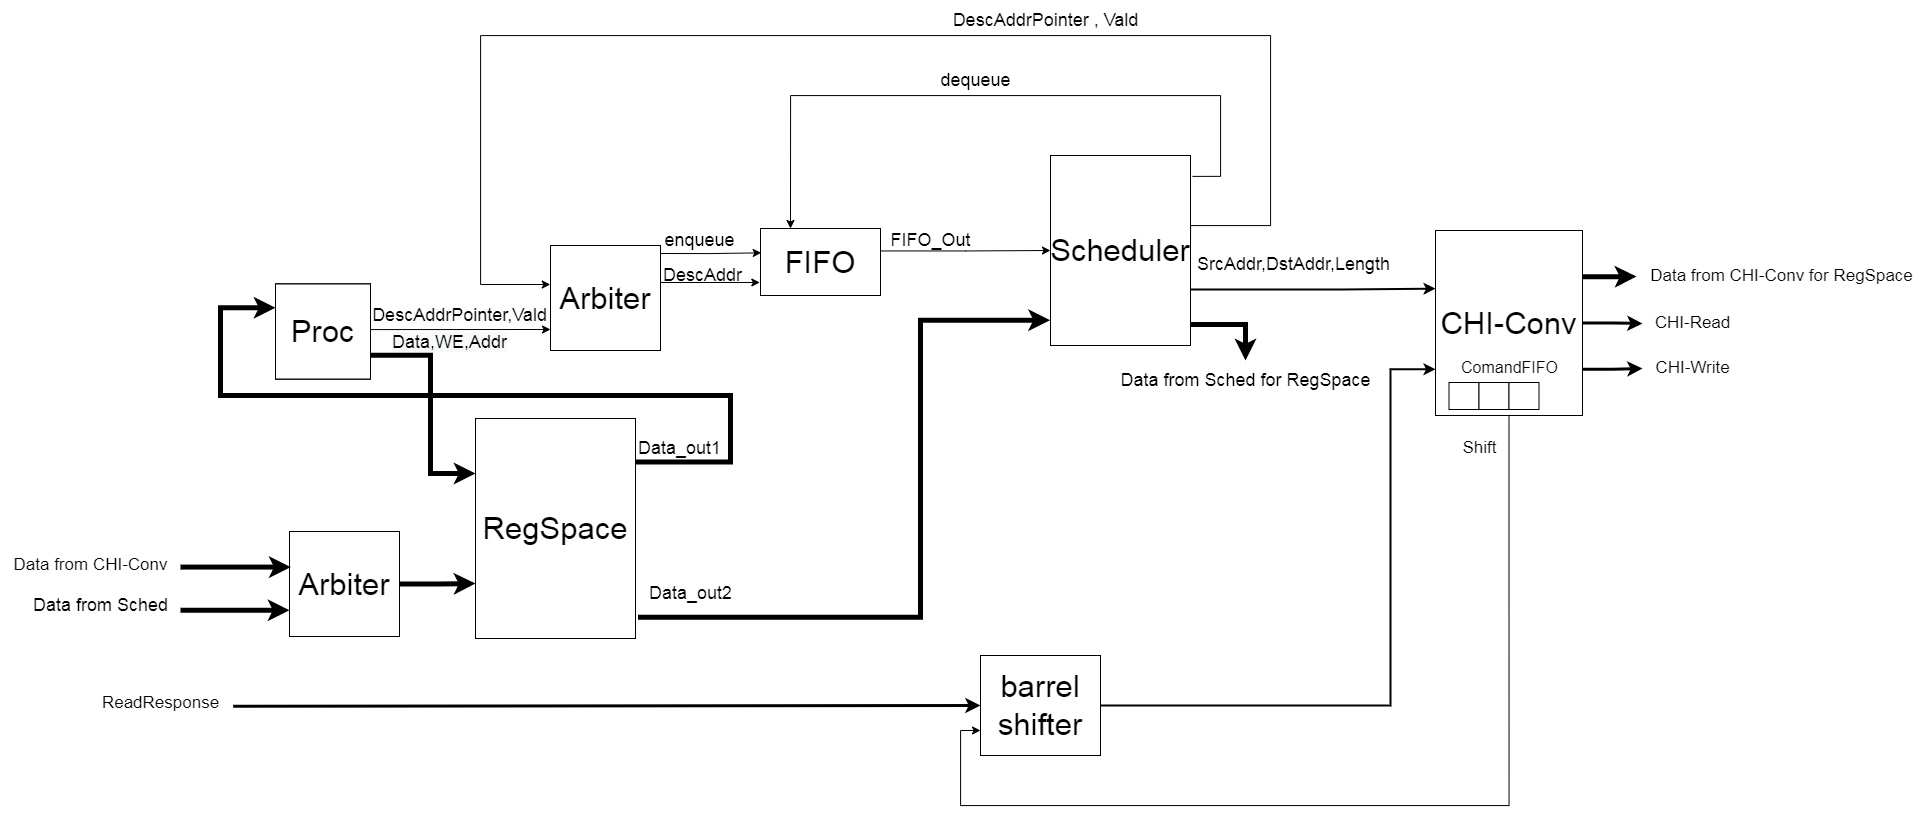

The diagram above was exported from draw.io. Its source (the exported page's mxGraphModel, read from the mxfile embedded in the PNG):
<mxGraphModel dx="3015" dy="2243" grid="1" gridSize="10" guides="1" tooltips="1" connect="1" arrows="1" fold="1" page="1" pageScale="1" pageWidth="827" pageHeight="1169" math="0" shadow="0">
  <root>
    <mxCell id="0" />
    <mxCell id="1" parent="0" />
    <mxCell id="w4vCa72nUayKM2oI4r0T-25" style="edgeStyle=orthogonalEdgeStyle;rounded=0;orthogonalLoop=1;jettySize=auto;html=1;exitX=1;exitY=0.335;exitDx=0;exitDy=0;exitPerimeter=0;fontSize=18;" parent="1" source="w4vCa72nUayKM2oI4r0T-1" target="w4vCa72nUayKM2oI4r0T-2" edge="1">
      <mxGeometry relative="1" as="geometry">
        <Array as="points" />
        <mxPoint x="580" y="160" as="targetPoint" />
      </mxGeometry>
    </mxCell>
    <mxCell id="w4vCa72nUayKM2oI4r0T-1" value="FIFO" style="rounded=0;whiteSpace=wrap;html=1;fontSize=18;" parent="1" vertex="1">
      <mxGeometry x="320" y="143" width="120" height="67" as="geometry" />
    </mxCell>
    <mxCell id="w4vCa72nUayKM2oI4r0T-13" style="edgeStyle=orthogonalEdgeStyle;rounded=0;orthogonalLoop=1;jettySize=auto;html=1;exitX=1;exitY=0.5;exitDx=0;exitDy=0;entryX=-0.003;entryY=0.367;entryDx=0;entryDy=0;entryPerimeter=0;fontSize=18;" parent="1" source="w4vCa72nUayKM2oI4r0T-2" target="w4vCa72nUayKM2oI4r0T-4" edge="1">
      <mxGeometry relative="1" as="geometry">
        <Array as="points">
          <mxPoint x="750" y="140" />
          <mxPoint x="830" y="140" />
          <mxPoint x="830" y="-50" />
          <mxPoint x="40" y="-50" />
          <mxPoint x="40" y="199" />
          <mxPoint x="110" y="199" />
        </Array>
      </mxGeometry>
    </mxCell>
    <mxCell id="w4vCa72nUayKM2oI4r0T-27" style="edgeStyle=orthogonalEdgeStyle;rounded=0;orthogonalLoop=1;jettySize=auto;html=1;exitX=1.014;exitY=0.11;exitDx=0;exitDy=0;entryX=0.25;entryY=0;entryDx=0;entryDy=0;exitPerimeter=0;fontSize=18;" parent="1" source="w4vCa72nUayKM2oI4r0T-2" target="w4vCa72nUayKM2oI4r0T-1" edge="1">
      <mxGeometry relative="1" as="geometry">
        <mxPoint x="610" y="180.99999999999977" as="sourcePoint" />
        <mxPoint x="440" y="181" as="targetPoint" />
        <Array as="points">
          <mxPoint x="780" y="91" />
          <mxPoint x="780" y="10" />
          <mxPoint x="350" y="10" />
        </Array>
      </mxGeometry>
    </mxCell>
    <mxCell id="w4vCa72nUayKM2oI4r0T-43" style="edgeStyle=orthogonalEdgeStyle;rounded=0;orthogonalLoop=1;jettySize=auto;html=1;exitX=1;exitY=0.75;exitDx=0;exitDy=0;fontSize=18;entryX=0;entryY=0.314;entryDx=0;entryDy=0;entryPerimeter=0;strokeWidth=2;" parent="1" edge="1" target="Jt4FC6XR3V2Ozk7LUW1B-16">
      <mxGeometry relative="1" as="geometry">
        <mxPoint x="889.9999999999995" y="204.17647058823536" as="targetPoint" />
        <mxPoint x="749.9999999999995" y="204" as="sourcePoint" />
        <Array as="points">
          <mxPoint x="900" y="204" />
          <mxPoint x="995" y="203" />
        </Array>
      </mxGeometry>
    </mxCell>
    <mxCell id="w4vCa72nUayKM2oI4r0T-2" value="Scheduler" style="rounded=0;whiteSpace=wrap;html=1;fontSize=31;" parent="1" vertex="1">
      <mxGeometry x="610" y="70" width="140" height="190" as="geometry" />
    </mxCell>
    <mxCell id="w4vCa72nUayKM2oI4r0T-5" style="edgeStyle=orthogonalEdgeStyle;rounded=0;orthogonalLoop=1;jettySize=auto;html=1;exitX=1;exitY=0.5;exitDx=0;exitDy=0;entryX=0.006;entryY=0.363;entryDx=0;entryDy=0;entryPerimeter=0;fontSize=18;" parent="1" target="w4vCa72nUayKM2oI4r0T-1" edge="1">
      <mxGeometry relative="1" as="geometry">
        <mxPoint x="220" y="168" as="sourcePoint" />
      </mxGeometry>
    </mxCell>
    <mxCell id="w4vCa72nUayKM2oI4r0T-7" style="edgeStyle=orthogonalEdgeStyle;rounded=0;orthogonalLoop=1;jettySize=auto;html=1;exitX=0.998;exitY=0.378;exitDx=0;exitDy=0;entryX=-0.006;entryY=0.811;entryDx=0;entryDy=0;entryPerimeter=0;exitPerimeter=0;fontSize=18;" parent="1" target="w4vCa72nUayKM2oI4r0T-1" edge="1" source="w4vCa72nUayKM2oI4r0T-4">
      <mxGeometry relative="1" as="geometry">
        <mxPoint x="220" y="196" as="sourcePoint" />
        <mxPoint x="320.0000000000002" y="183.5" as="targetPoint" />
        <Array as="points">
          <mxPoint x="220" y="197" />
          <mxPoint x="319" y="197" />
        </Array>
      </mxGeometry>
    </mxCell>
    <mxCell id="w4vCa72nUayKM2oI4r0T-32" style="edgeStyle=orthogonalEdgeStyle;rounded=0;orthogonalLoop=1;jettySize=auto;html=1;entryX=0;entryY=0.75;entryDx=0;entryDy=0;strokeWidth=5;fontSize=18;" parent="1" target="Jt4FC6XR3V2Ozk7LUW1B-6" edge="1" source="w4vCa72nUayKM2oI4r0T-35">
      <mxGeometry relative="1" as="geometry">
        <mxPoint x="751" y="220" as="sourcePoint" />
        <Array as="points">
          <mxPoint x="-280" y="525" />
        </Array>
      </mxGeometry>
    </mxCell>
    <mxCell id="w4vCa72nUayKM2oI4r0T-4" value="Arbiter" style="rounded=0;whiteSpace=wrap;html=1;fontSize=18;" parent="1" vertex="1">
      <mxGeometry x="110" y="160" width="110" height="105" as="geometry" />
    </mxCell>
    <mxCell id="w4vCa72nUayKM2oI4r0T-6" value="DescAddr" style="text;html=1;align=center;verticalAlign=middle;resizable=0;points=[];autosize=1;strokeColor=none;fillColor=none;fontSize=18;" parent="1" vertex="1">
      <mxGeometry x="212" y="170" width="100" height="40" as="geometry" />
    </mxCell>
    <mxCell id="w4vCa72nUayKM2oI4r0T-8" value="enqueue" style="text;html=1;align=center;verticalAlign=middle;resizable=0;points=[];autosize=1;strokeColor=none;fillColor=none;fontSize=18;" parent="1" vertex="1">
      <mxGeometry x="214" y="135" width="90" height="40" as="geometry" />
    </mxCell>
    <mxCell id="w4vCa72nUayKM2oI4r0T-12" style="edgeStyle=orthogonalEdgeStyle;rounded=0;orthogonalLoop=1;jettySize=auto;html=1;exitX=1;exitY=0.5;exitDx=0;exitDy=0;startArrow=none;fontSize=18;" parent="1" source="w4vCa72nUayKM2oI4r0T-11" edge="1">
      <mxGeometry relative="1" as="geometry">
        <mxPoint x="110" y="244" as="targetPoint" />
        <Array as="points">
          <mxPoint x="-70" y="244" />
        </Array>
        <mxPoint x="-33" y="229" as="sourcePoint" />
      </mxGeometry>
    </mxCell>
    <mxCell id="w4vCa72nUayKM2oI4r0T-37" style="edgeStyle=orthogonalEdgeStyle;rounded=0;orthogonalLoop=1;jettySize=auto;html=1;strokeWidth=5;exitX=1;exitY=0.75;exitDx=0;exitDy=0;fontSize=18;entryX=0;entryY=0.25;entryDx=0;entryDy=0;" parent="1" edge="1" target="w4vCa72nUayKM2oI4r0T-31" source="w4vCa72nUayKM2oI4r0T-11">
      <mxGeometry relative="1" as="geometry">
        <mxPoint x="-40" y="280" as="sourcePoint" />
        <mxPoint x="230" y="376.25" as="targetPoint" />
        <Array as="points">
          <mxPoint x="-10" y="270" />
          <mxPoint x="-10" y="388" />
        </Array>
      </mxGeometry>
    </mxCell>
    <mxCell id="w4vCa72nUayKM2oI4r0T-11" value="Proc" style="whiteSpace=wrap;html=1;aspect=fixed;fontSize=18;" parent="1" vertex="1">
      <mxGeometry x="-165" y="198.5" width="95" height="95" as="geometry" />
    </mxCell>
    <mxCell id="w4vCa72nUayKM2oI4r0T-15" value="DescAddrPointer , Vald" style="text;html=1;align=center;verticalAlign=middle;resizable=0;points=[];autosize=1;strokeColor=none;fillColor=none;fontSize=18;" parent="1" vertex="1">
      <mxGeometry x="500" y="-85" width="210" height="40" as="geometry" />
    </mxCell>
    <mxCell id="w4vCa72nUayKM2oI4r0T-26" value="FIFO_Out" style="text;html=1;align=center;verticalAlign=middle;resizable=0;points=[];autosize=1;strokeColor=none;fillColor=none;fontSize=18;" parent="1" vertex="1">
      <mxGeometry x="440" y="135" width="100" height="40" as="geometry" />
    </mxCell>
    <mxCell id="w4vCa72nUayKM2oI4r0T-28" value="dequeue" style="text;html=1;align=center;verticalAlign=middle;resizable=0;points=[];autosize=1;strokeColor=none;fillColor=none;fontSize=18;" parent="1" vertex="1">
      <mxGeometry x="490" y="-25" width="90" height="40" as="geometry" />
    </mxCell>
    <mxCell id="w4vCa72nUayKM2oI4r0T-38" style="edgeStyle=orthogonalEdgeStyle;rounded=0;orthogonalLoop=1;jettySize=auto;html=1;exitX=1.016;exitY=0.903;exitDx=0;exitDy=0;strokeWidth=5;fontSize=18;entryX=-0.003;entryY=0.867;entryDx=0;entryDy=0;entryPerimeter=0;exitPerimeter=0;" parent="1" source="w4vCa72nUayKM2oI4r0T-31" target="w4vCa72nUayKM2oI4r0T-2" edge="1">
      <mxGeometry relative="1" as="geometry">
        <Array as="points">
          <mxPoint x="480" y="532" />
          <mxPoint x="480" y="235" />
        </Array>
      </mxGeometry>
    </mxCell>
    <mxCell id="w4vCa72nUayKM2oI4r0T-39" style="edgeStyle=orthogonalEdgeStyle;rounded=0;orthogonalLoop=1;jettySize=auto;html=1;entryX=0;entryY=0.25;entryDx=0;entryDy=0;strokeWidth=5;fontSize=18;exitX=1;exitY=0.198;exitDx=0;exitDy=0;exitPerimeter=0;" parent="1" source="w4vCa72nUayKM2oI4r0T-31" target="w4vCa72nUayKM2oI4r0T-11" edge="1">
      <mxGeometry relative="1" as="geometry">
        <Array as="points">
          <mxPoint x="290" y="377" />
          <mxPoint x="290" y="310" />
          <mxPoint x="-220" y="310" />
          <mxPoint x="-220" y="222" />
        </Array>
      </mxGeometry>
    </mxCell>
    <mxCell id="w4vCa72nUayKM2oI4r0T-31" value="&lt;font style=&quot;font-size: 31px;&quot;&gt;RegSpace&lt;/font&gt;" style="rounded=0;whiteSpace=wrap;html=1;fontSize=31;" parent="1" vertex="1">
      <mxGeometry x="35" y="333" width="160" height="220" as="geometry" />
    </mxCell>
    <mxCell id="w4vCa72nUayKM2oI4r0T-35" value="Data from Sched" style="text;html=1;align=center;verticalAlign=middle;resizable=0;points=[];autosize=1;strokeColor=none;fillColor=none;fontSize=18;" parent="1" vertex="1">
      <mxGeometry x="-420" y="500" width="160" height="40" as="geometry" />
    </mxCell>
    <mxCell id="w4vCa72nUayKM2oI4r0T-40" value="Data_out1" style="text;html=1;align=center;verticalAlign=middle;resizable=0;points=[];autosize=1;strokeColor=none;fillColor=none;fontSize=18;" parent="1" vertex="1">
      <mxGeometry x="184" y="343" width="110" height="40" as="geometry" />
    </mxCell>
    <mxCell id="w4vCa72nUayKM2oI4r0T-41" value="Data_out2" style="text;html=1;align=center;verticalAlign=middle;resizable=0;points=[];autosize=1;strokeColor=none;fillColor=none;fontSize=18;" parent="1" vertex="1">
      <mxGeometry x="195" y="488" width="110" height="40" as="geometry" />
    </mxCell>
    <mxCell id="w4vCa72nUayKM2oI4r0T-42" value="&lt;span style=&quot;color: rgb(0, 0, 0); font-family: Helvetica; font-size: 18px; font-style: normal; font-variant-ligatures: normal; font-variant-caps: normal; font-weight: 400; letter-spacing: normal; orphans: 2; text-align: center; text-indent: 0px; text-transform: none; widows: 2; word-spacing: 0px; -webkit-text-stroke-width: 0px; background-color: rgb(248, 249, 250); text-decoration-thickness: initial; text-decoration-style: initial; text-decoration-color: initial; float: none; display: inline !important;&quot;&gt;Data,WE,Addr&lt;/span&gt;" style="text;whiteSpace=wrap;html=1;fontSize=18;" parent="1" vertex="1">
      <mxGeometry x="-50" y="240" width="110" height="40" as="geometry" />
    </mxCell>
    <mxCell id="w4vCa72nUayKM2oI4r0T-44" value="SrcAddr,DstAddr,Length" style="text;html=1;align=center;verticalAlign=middle;resizable=0;points=[];autosize=1;strokeColor=none;fillColor=none;fontSize=18;" parent="1" vertex="1">
      <mxGeometry x="743" y="159" width="220" height="40" as="geometry" />
    </mxCell>
    <mxCell id="Jt4FC6XR3V2Ozk7LUW1B-2" value="DescAddrPointer,Vald" style="text;html=1;align=center;verticalAlign=middle;resizable=0;points=[];autosize=1;strokeColor=none;fillColor=none;fontSize=18;" vertex="1" parent="1">
      <mxGeometry x="-81" y="210" width="200" height="40" as="geometry" />
    </mxCell>
    <mxCell id="Jt4FC6XR3V2Ozk7LUW1B-9" style="edgeStyle=orthogonalEdgeStyle;rounded=0;orthogonalLoop=1;jettySize=auto;html=1;exitX=1;exitY=0.5;exitDx=0;exitDy=0;entryX=0;entryY=0.75;entryDx=0;entryDy=0;fontSize=18;strokeWidth=5;" edge="1" parent="1" source="Jt4FC6XR3V2Ozk7LUW1B-6" target="w4vCa72nUayKM2oI4r0T-31">
      <mxGeometry relative="1" as="geometry" />
    </mxCell>
    <mxCell id="Jt4FC6XR3V2Ozk7LUW1B-6" value="Arbiter" style="rounded=0;whiteSpace=wrap;html=1;fontSize=31;" vertex="1" parent="1">
      <mxGeometry x="-151" y="446" width="110" height="105" as="geometry" />
    </mxCell>
    <mxCell id="Jt4FC6XR3V2Ozk7LUW1B-10" value="Proc" style="whiteSpace=wrap;html=1;aspect=fixed;fontSize=18;" vertex="1" parent="1">
      <mxGeometry x="-165" y="198.5" width="95" height="95" as="geometry" />
    </mxCell>
    <mxCell id="Jt4FC6XR3V2Ozk7LUW1B-11" value="Arbiter" style="rounded=0;whiteSpace=wrap;html=1;fontSize=18;" vertex="1" parent="1">
      <mxGeometry x="110" y="160" width="110" height="105" as="geometry" />
    </mxCell>
    <mxCell id="Jt4FC6XR3V2Ozk7LUW1B-12" value="FIFO" style="rounded=0;whiteSpace=wrap;html=1;fontSize=18;" vertex="1" parent="1">
      <mxGeometry x="320" y="143" width="120" height="67" as="geometry" />
    </mxCell>
    <mxCell id="Jt4FC6XR3V2Ozk7LUW1B-13" value="Proc" style="whiteSpace=wrap;html=1;aspect=fixed;fontSize=31;" vertex="1" parent="1">
      <mxGeometry x="-165" y="198.5" width="95" height="95" as="geometry" />
    </mxCell>
    <mxCell id="Jt4FC6XR3V2Ozk7LUW1B-14" value="Arbiter" style="rounded=0;whiteSpace=wrap;html=1;fontSize=31;" vertex="1" parent="1">
      <mxGeometry x="110" y="160" width="110" height="105" as="geometry" />
    </mxCell>
    <mxCell id="Jt4FC6XR3V2Ozk7LUW1B-15" value="FIFO" style="rounded=0;whiteSpace=wrap;html=1;fontSize=31;" vertex="1" parent="1">
      <mxGeometry x="320" y="143" width="120" height="67" as="geometry" />
    </mxCell>
    <mxCell id="Jt4FC6XR3V2Ozk7LUW1B-18" style="edgeStyle=orthogonalEdgeStyle;rounded=0;orthogonalLoop=1;jettySize=auto;html=1;fontSize=31;strokeWidth=5;entryX=0.011;entryY=0.339;entryDx=0;entryDy=0;entryPerimeter=0;" edge="1" parent="1" source="Jt4FC6XR3V2Ozk7LUW1B-24" target="Jt4FC6XR3V2Ozk7LUW1B-6">
      <mxGeometry relative="1" as="geometry">
        <mxPoint x="400" y="750" as="targetPoint" />
        <Array as="points">
          <mxPoint x="-270" y="482" />
          <mxPoint x="-270" y="482" />
        </Array>
      </mxGeometry>
    </mxCell>
    <mxCell id="Jt4FC6XR3V2Ozk7LUW1B-28" style="edgeStyle=orthogonalEdgeStyle;rounded=0;orthogonalLoop=1;jettySize=auto;html=1;exitX=1;exitY=0.25;exitDx=0;exitDy=0;fontSize=17;strokeWidth=5;" edge="1" parent="1" source="Jt4FC6XR3V2Ozk7LUW1B-16" target="Jt4FC6XR3V2Ozk7LUW1B-26">
      <mxGeometry relative="1" as="geometry" />
    </mxCell>
    <mxCell id="Jt4FC6XR3V2Ozk7LUW1B-29" style="edgeStyle=orthogonalEdgeStyle;rounded=0;orthogonalLoop=1;jettySize=auto;html=1;exitX=1;exitY=0.5;exitDx=0;exitDy=0;fontSize=13;strokeWidth=3;" edge="1" parent="1" source="Jt4FC6XR3V2Ozk7LUW1B-16" target="Jt4FC6XR3V2Ozk7LUW1B-30">
      <mxGeometry relative="1" as="geometry">
        <mxPoint x="1202.0000000000005" y="235.99999999999955" as="targetPoint" />
        <mxPoint x="1141.9999999999995" y="238.5" as="sourcePoint" />
        <Array as="points" />
      </mxGeometry>
    </mxCell>
    <mxCell id="Jt4FC6XR3V2Ozk7LUW1B-31" style="edgeStyle=orthogonalEdgeStyle;rounded=0;orthogonalLoop=1;jettySize=auto;html=1;exitX=1;exitY=0.75;exitDx=0;exitDy=0;fontSize=17;strokeWidth=3;" edge="1" parent="1" source="Jt4FC6XR3V2Ozk7LUW1B-16" target="Jt4FC6XR3V2Ozk7LUW1B-32">
      <mxGeometry relative="1" as="geometry">
        <mxPoint x="1202" y="287" as="targetPoint" />
      </mxGeometry>
    </mxCell>
    <mxCell id="Jt4FC6XR3V2Ozk7LUW1B-33" style="edgeStyle=orthogonalEdgeStyle;rounded=0;orthogonalLoop=1;jettySize=auto;html=1;exitX=0.5;exitY=1;exitDx=0;exitDy=0;fontSize=17;strokeWidth=1;entryX=0;entryY=0.75;entryDx=0;entryDy=0;" edge="1" parent="1" source="Jt4FC6XR3V2Ozk7LUW1B-16" target="Jt4FC6XR3V2Ozk7LUW1B-17">
      <mxGeometry relative="1" as="geometry">
        <mxPoint x="970" y="390" as="targetPoint" />
        <Array as="points">
          <mxPoint x="1069" y="720" />
          <mxPoint x="520" y="720" />
          <mxPoint x="520" y="645" />
        </Array>
      </mxGeometry>
    </mxCell>
    <mxCell id="Jt4FC6XR3V2Ozk7LUW1B-16" value="CHI-Conv" style="rounded=0;whiteSpace=wrap;html=1;fontSize=31;" vertex="1" parent="1">
      <mxGeometry x="995" y="145" width="147" height="185" as="geometry" />
    </mxCell>
    <mxCell id="Jt4FC6XR3V2Ozk7LUW1B-35" style="edgeStyle=orthogonalEdgeStyle;rounded=0;orthogonalLoop=1;jettySize=auto;html=1;exitX=1;exitY=0.5;exitDx=0;exitDy=0;entryX=0;entryY=0.75;entryDx=0;entryDy=0;fontSize=17;strokeWidth=2;" edge="1" parent="1" source="Jt4FC6XR3V2Ozk7LUW1B-17" target="Jt4FC6XR3V2Ozk7LUW1B-16">
      <mxGeometry relative="1" as="geometry">
        <Array as="points">
          <mxPoint x="950" y="620" />
          <mxPoint x="950" y="284" />
        </Array>
      </mxGeometry>
    </mxCell>
    <mxCell id="Jt4FC6XR3V2Ozk7LUW1B-36" style="edgeStyle=orthogonalEdgeStyle;rounded=0;orthogonalLoop=1;jettySize=auto;html=1;exitX=1.019;exitY=0.592;exitDx=0;exitDy=0;fontSize=17;strokeWidth=3;entryX=0;entryY=0.5;entryDx=0;entryDy=0;exitPerimeter=0;" edge="1" parent="1" source="Jt4FC6XR3V2Ozk7LUW1B-37" target="Jt4FC6XR3V2Ozk7LUW1B-17">
      <mxGeometry relative="1" as="geometry">
        <mxPoint x="60" y="630" as="sourcePoint" />
        <Array as="points">
          <mxPoint x="-207" y="620" />
        </Array>
      </mxGeometry>
    </mxCell>
    <mxCell id="Jt4FC6XR3V2Ozk7LUW1B-17" value="barrel shifter" style="rounded=0;whiteSpace=wrap;html=1;fontSize=31;" vertex="1" parent="1">
      <mxGeometry x="540" y="570" width="120" height="100" as="geometry" />
    </mxCell>
    <mxCell id="Jt4FC6XR3V2Ozk7LUW1B-19" value="" style="rounded=0;whiteSpace=wrap;html=1;fontSize=31;" vertex="1" parent="1">
      <mxGeometry x="1008.5" y="297" width="30" height="27" as="geometry" />
    </mxCell>
    <mxCell id="Jt4FC6XR3V2Ozk7LUW1B-20" value="" style="rounded=0;whiteSpace=wrap;html=1;fontSize=31;" vertex="1" parent="1">
      <mxGeometry x="1038.5" y="297" width="30" height="27" as="geometry" />
    </mxCell>
    <mxCell id="Jt4FC6XR3V2Ozk7LUW1B-21" value="" style="rounded=0;whiteSpace=wrap;html=1;fontSize=31;" vertex="1" parent="1">
      <mxGeometry x="1068.5" y="297" width="30" height="27" as="geometry" />
    </mxCell>
    <mxCell id="Jt4FC6XR3V2Ozk7LUW1B-23" value="&lt;font style=&quot;font-size: 16px;&quot;&gt;ComandFIFO&lt;/font&gt;" style="text;html=1;align=center;verticalAlign=middle;resizable=0;points=[];autosize=1;strokeColor=none;fillColor=none;fontSize=16;" vertex="1" parent="1">
      <mxGeometry x="1008.5" y="267" width="120" height="30" as="geometry" />
    </mxCell>
    <mxCell id="Jt4FC6XR3V2Ozk7LUW1B-24" value="&lt;font style=&quot;font-size: 17px;&quot;&gt;Data from CHI-Conv&lt;/font&gt;" style="text;html=1;align=center;verticalAlign=middle;resizable=0;points=[];autosize=1;strokeColor=none;fillColor=none;fontSize=16;" vertex="1" parent="1">
      <mxGeometry x="-440" y="465" width="180" height="30" as="geometry" />
    </mxCell>
    <mxCell id="Jt4FC6XR3V2Ozk7LUW1B-25" style="edgeStyle=orthogonalEdgeStyle;rounded=0;orthogonalLoop=1;jettySize=auto;html=1;fontSize=31;strokeWidth=5;" edge="1" parent="1" source="w4vCa72nUayKM2oI4r0T-2" target="Jt4FC6XR3V2Ozk7LUW1B-27">
      <mxGeometry relative="1" as="geometry">
        <mxPoint x="760" y="238.74500000000026" as="sourcePoint" />
        <mxPoint x="820" y="239" as="targetPoint" />
        <Array as="points">
          <mxPoint x="805" y="239" />
        </Array>
      </mxGeometry>
    </mxCell>
    <mxCell id="Jt4FC6XR3V2Ozk7LUW1B-26" value="&lt;font style=&quot;font-size: 17px;&quot;&gt;Data from CHI-Conv for RegSpace&lt;/font&gt;" style="text;html=1;align=center;verticalAlign=middle;resizable=0;points=[];autosize=1;strokeColor=none;fillColor=none;fontSize=16;" vertex="1" parent="1">
      <mxGeometry x="1196" y="176" width="290" height="30" as="geometry" />
    </mxCell>
    <mxCell id="Jt4FC6XR3V2Ozk7LUW1B-27" value="Data from Sched for RegSpace" style="text;html=1;align=center;verticalAlign=middle;resizable=0;points=[];autosize=1;strokeColor=none;fillColor=none;fontSize=18;" vertex="1" parent="1">
      <mxGeometry x="670" y="275" width="270" height="40" as="geometry" />
    </mxCell>
    <mxCell id="Jt4FC6XR3V2Ozk7LUW1B-30" value="CHI-Read" style="text;html=1;align=center;verticalAlign=middle;resizable=0;points=[];autosize=1;strokeColor=none;fillColor=none;fontSize=17;" vertex="1" parent="1">
      <mxGeometry x="1202" y="223" width="100" height="30" as="geometry" />
    </mxCell>
    <mxCell id="Jt4FC6XR3V2Ozk7LUW1B-32" value="&lt;font style=&quot;font-size: 17px;&quot;&gt;CHI-Write&lt;/font&gt;" style="text;html=1;align=center;verticalAlign=middle;resizable=0;points=[];autosize=1;strokeColor=none;fillColor=none;fontSize=13;" vertex="1" parent="1">
      <mxGeometry x="1202" y="268" width="100" height="30" as="geometry" />
    </mxCell>
    <mxCell id="Jt4FC6XR3V2Ozk7LUW1B-34" value="Shift" style="text;html=1;align=center;verticalAlign=middle;resizable=0;points=[];autosize=1;strokeColor=none;fillColor=none;fontSize=17;" vertex="1" parent="1">
      <mxGeometry x="1008.5" y="348" width="60" height="30" as="geometry" />
    </mxCell>
    <mxCell id="Jt4FC6XR3V2Ozk7LUW1B-37" value="ReadResponse" style="text;html=1;align=center;verticalAlign=middle;resizable=0;points=[];autosize=1;strokeColor=none;fillColor=none;fontSize=17;" vertex="1" parent="1">
      <mxGeometry x="-350" y="603" width="140" height="30" as="geometry" />
    </mxCell>
  </root>
</mxGraphModel>